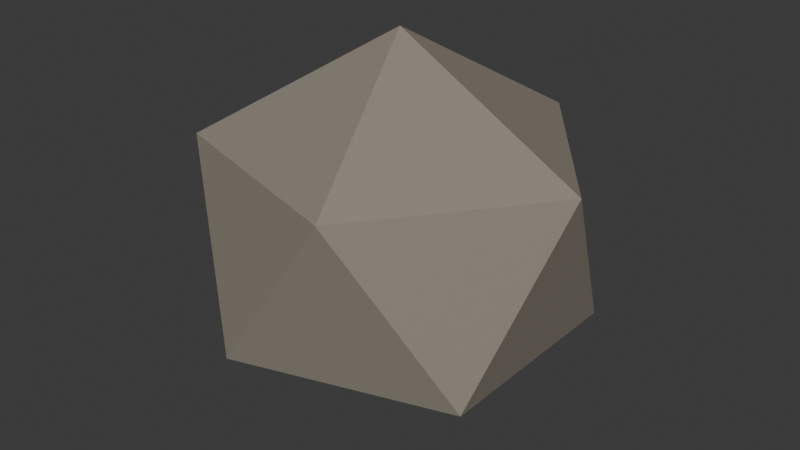 # Source: siege_stone.blend  (saved by Blender 5.2.44; exported with 4.5.12 LTS)
import bpy
from mathutils import Matrix  # noqa: F401  (used for matrix-valued properties, if any)

bpy.ops.wm.read_factory_settings(use_empty=True)
scene = bpy.context.scene
scene.name = 'Scene'

# ---- collections
col_collection = bpy.data.collections.new('Collection'); scene.collection.children.link(col_collection)

# ---- materials (node trees are filled in below, after node groups)
mat_castle_rock = bpy.data.materials.new('castle_rock')
mat_castle_rock.diffuse_color = (0.2623, 0.2307, 0.1878, 1.0)

# ---- material node trees
mat_castle_rock.use_nodes = True; mat_castle_rock.node_tree.nodes.clear()
_N = mat_castle_rock.node_tree.nodes; _L = mat_castle_rock.node_tree.links
n0 = _N.new('ShaderNodeBsdfPrincipled'); n0.name = 'Principled BSDF'; n0.location = (-200, 100)
n0.inputs[0].default_value = (0.2623, 0.2307, 0.1878, 1.0)
n0.inputs[2].default_value = 0.78
n0.inputs[10].default_value = 0.005
n1 = _N.new('ShaderNodeOutputMaterial'); n1.name = 'Material Output'; n1.location = (200, 100)
_L.new(n0.outputs[0], n1.inputs[0])
n1.is_active_output = True

# ---- world
world_world = bpy.data.worlds.new('World'); scene.world = world_world
world_world.use_nodes = True; world_world.node_tree.nodes.clear()
_N = world_world.node_tree.nodes; _L = world_world.node_tree.links
n0 = _N.new('ShaderNodeOutputWorld'); n0.name = 'World Output'; n0.location = (200, 100)
n1 = _N.new('ShaderNodeBackground'); n1.name = 'Background'; n1.location = (-200, 100)
n1.inputs[0].default_value = (0.05088, 0.05088, 0.05088, 1.0)
_L.new(n1.outputs[0], n0.inputs[0])
n0.is_active_output = True
world_world.color = (0.05088, 0.05088, 0.05088)
world_world.sun_shadow_jitter_overblur = 0.0

# ---- meshes
me_icosphere = bpy.data.meshes.new('Icosphere')
me_icosphere.from_pydata([(0.0, 0.0, 0.02), (0.3039, -0.2103, 0.2301), (-0.1161, -0.3403, 0.2301), (-0.3757, 0.0, 0.2301), (-0.1161, 0.3403, 0.2301), (0.3039, 0.2103, 0.2301), (0.1161, -0.3403, 0.5699), (-0.3039, -0.2103, 0.5699), (-0.3039, 0.2103, 0.5699), (0.1161, 0.3403, 0.5699), (0.3757, 0.0, 0.5699), (0.0, 0.0, 0.78)], [], [(0, 1, 2), (1, 0, 5), (0, 2, 3), (0, 3, 4), (0, 4, 5), (1, 5, 10), (2, 1, 6), (3, 2, 7), (4, 3, 8), (5, 4, 9), (1, 10, 6), (2, 6, 7), (3, 7, 8), (4, 8, 9), (5, 9, 10), (6, 10, 11), (7, 6, 11), (8, 7, 11), (9, 8, 11), (10, 9, 11)])
_uv = me_icosphere.uv_layers.new(name='UVMap')
_uv.uv.foreach_set('vector', [0.1818, 0.0, 0.2727, 0.1575, 0.09091, 0.1575, 0.2727, 0.1575, 0.3636, 0.0, 0.4545, 0.1575, 0.9091, 0.0, 1.0, 0.1575, 0.8182, 0.1575, 0.7273, 0.0, 0.8182, 0.1575, 0.6364, 0.1575, 0.5455, 0.0, 0.6364, 0.1575, 0.4545, 0.1575, 0.2727, 0.1575, 0.4545, 0.1575, 0.3636, 0.3149, 0.09091, 0.1575, 0.2727, 0.1575, 0.1818, 0.3149, 0.8182, 0.1575, 1.0, 0.1575, 0.9091, 0.3149, 0.6364, 0.1575, 0.8182, 0.1575, 0.7273, 0.3149, 0.4545, 0.1575, 0.6364, 0.1575, 0.5455, 0.3149, 0.2727, 0.1575, 0.3636, 0.3149, 0.1818, 0.3149, 0.09091, 0.1575, 0.1818, 0.3149, 0.0, 0.3149, 0.8182, 0.1575, 0.9091, 0.3149, 0.7273, 0.3149, 0.6364, 0.1575, 0.7273, 0.3149, 0.5455, 0.3149, 0.4545, 0.1575, 0.5455, 0.3149, 0.3636, 0.3149, 0.1818, 0.3149, 0.3636, 0.3149, 0.2727, 0.4724, 0.0, 0.3149, 0.1818, 0.3149, 0.09091, 0.4724, 0.7273, 0.3149, 0.9091, 0.3149, 0.8182, 0.4724, 0.5455, 0.3149, 0.7273, 0.3149, 0.6364, 0.4724, 0.3636, 0.3149, 0.5455, 0.3149, 0.4545, 0.4724])
me_icosphere.materials.append(mat_castle_rock)
me_icosphere.update()

# ---- objects
ob_siege_stone = bpy.data.objects.new('siege_stone', me_icosphere)

# ---- transforms, parenting, visibility, modifiers, constraints
ob_siege_stone.location = (0.0, 0.0, 0.0)
_vg = ob_siege_stone.vertex_groups.new(name='root')

# ---- collection membership
col_collection.objects.link(ob_siege_stone)

# ---- scene / render settings (as saved in the file)
scene.frame_start = 1; scene.frame_end = 250; scene.frame_set(1)
scene.render.engine = 'BLENDER_EEVEE_NEXT'
scene.render.bake_bias = 0.0
scene.render.bake_samples = 0
scene.render.compositor_device = 'GPU'
scene.eevee.use_volume_custom_range = False
scene.eevee.fast_gi_thickness_near = 0.1
scene.eevee.fast_gi_thickness_far = 0.0
scene.eevee.ray_tracing_options.screen_trace_thickness = 0.1
bpy.context.view_layer.update()

# ---- added for rendering (the .blend has no active camera and no usable light): camera, sun
cam_auto = bpy.data.cameras.new('AutoCamera')
cam_auto.lens = 50.0
cam_auto.sensor_width = 36.0
cam_auto.clip_end = 1000.0
ob_auto_camera = bpy.data.objects.new('AutoCamera', cam_auto)
scene.collection.objects.link(ob_auto_camera)
ob_auto_camera.location = (1.17222, -1.40666, 1.33777)
ob_auto_camera.rotation_euler = (1.09748, -7.21219e-08, 0.694738)
scene.camera = ob_auto_camera
light_auto_sun = bpy.data.lights.new('AutoSun', 'SUN')
light_auto_sun.energy = 3.0
light_auto_sun.angle = 0.0523599
ob_auto_sun = bpy.data.objects.new('AutoSun', light_auto_sun)
scene.collection.objects.link(ob_auto_sun)
ob_auto_sun.rotation_euler = (0.872665, 0.174533, 0.523599)
bpy.context.view_layer.update()
